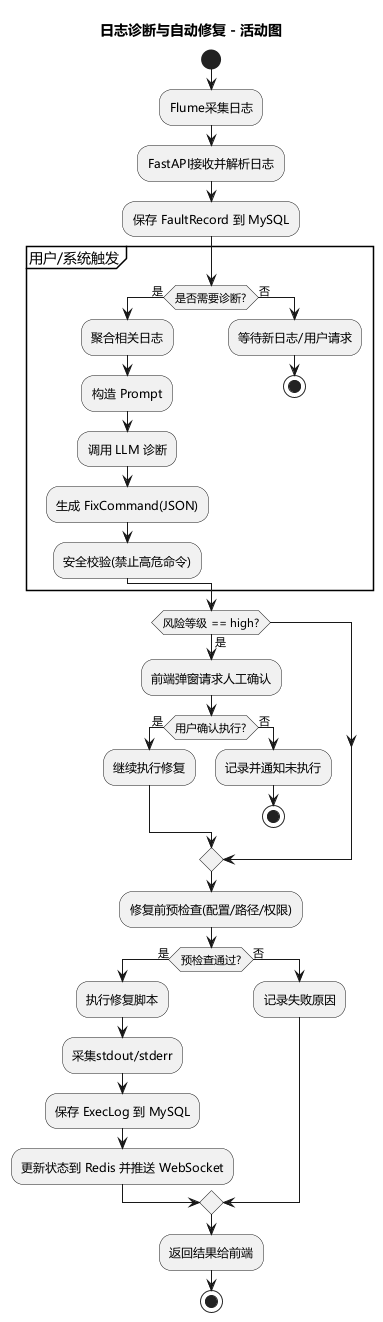

The diagram above was rendered by PlantUML. Its source (embedded in the PNG):
@startuml
title 日志诊断与自动修复 - 活动图
skinparam defaultFontName Microsoft YaHei

start
:Flume采集日志;
:FastAPI接收并解析日志;
:保存 FaultRecord 到 MySQL;

partition "用户/系统触发" {
  if (是否需要诊断?) then (是)
    :聚合相关日志;
    :构造 Prompt;
    :调用 LLM 诊断;
    :生成 FixCommand(JSON);
    :安全校验(禁止高危命令);
  else (否)
    :等待新日志/用户请求;
    stop
  endif
}

if (风险等级 == high?) then (是)
  :前端弹窗请求人工确认;
  if (用户确认执行?) then (是)
    :继续执行修复;
  else (否)
    :记录并通知未执行;
    stop
  endif
endif

:修复前预检查(配置/路径/权限);
if (预检查通过?) then (是)
  :执行修复脚本;
  :采集stdout/stderr;
  :保存 ExecLog 到 MySQL;
  :更新状态到 Redis 并推送 WebSocket;
else (否)
  :记录失败原因;
endif

:返回结果给前端;
stop
@enduml